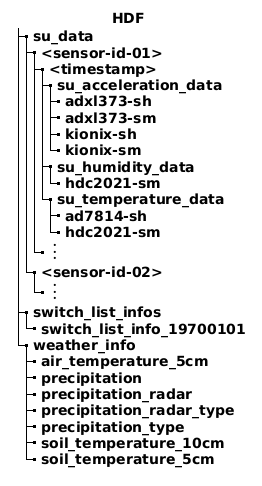

The diagram above was rendered by PlantUML. Its source (embedded in the PNG):
@startuml
title
  HDF
  |_ su_data
    ' 359779080941426
    |_ <sensor-id-01>
      ' 20240516T130616Z
      |_ <timestamp>
        |_ su_acceleration_data
          |_ adxl373-sh
          |_ adxl373-sm
          |_ kionix-sh
          |_ kionix-sm
        |_ su_humidity_data
          |_ hdc2021-sm
        |_ su_temperature_data
          |_ ad7814-sh
          |_ hdc2021-sm
      |_ <math>$vdots</math>
    |_ <sensor-id-02>
      |_ <math>$vdots</math>
  |_ switch_list_infos
    |_ switch_list_info_19700101
  |_ weather_info
    |_ air_temperature_5cm
    |_ precipitation
    |_ precipitation_radar
    |_ precipitation_radar_type
    |_ precipitation_type
    |_ soil_temperature_10cm
    |_ soil_temperature_5cm
end title
@enduml